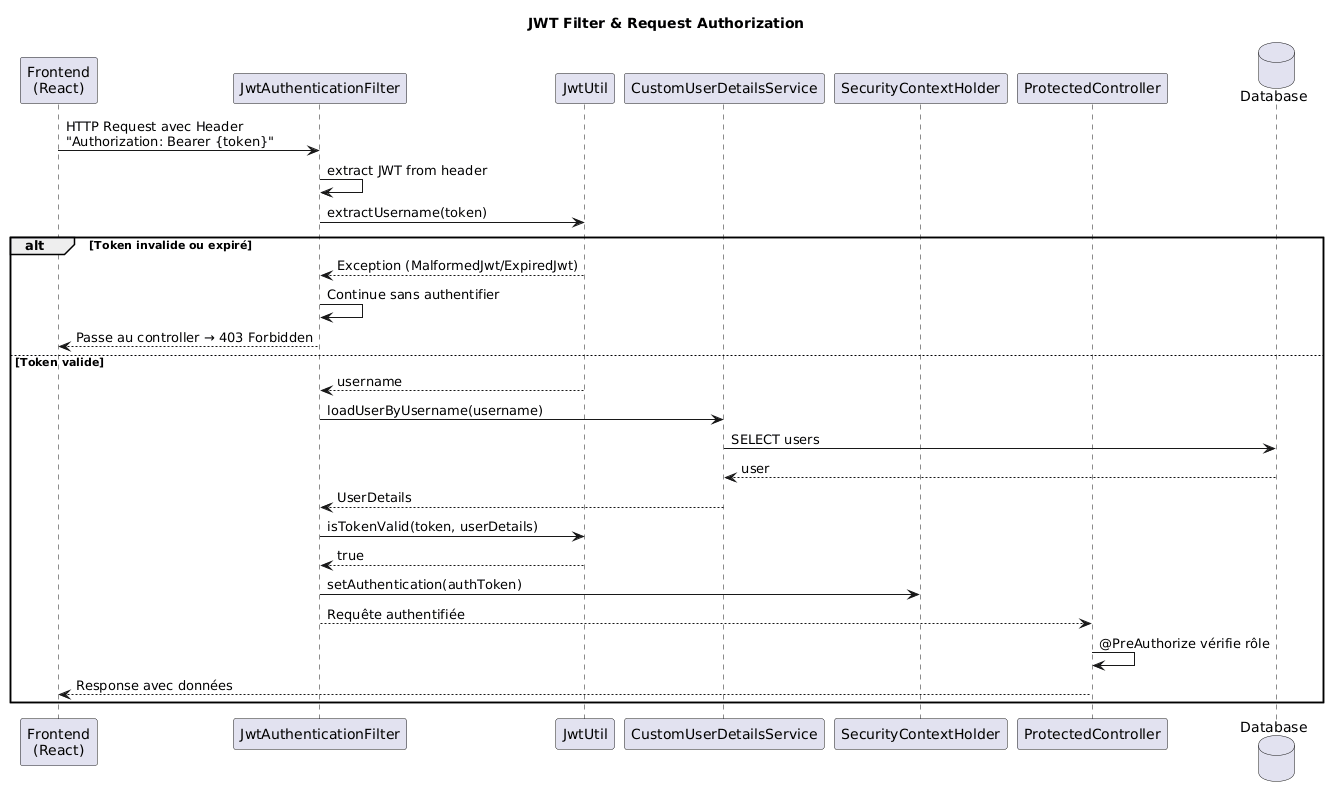

The diagram above was rendered by PlantUML. Its source (embedded in the PNG):
@startuml
title JWT Filter & Request Authorization

participant "Frontend\n(React)" as Frontend
participant "JwtAuthenticationFilter" as JwtFilter
participant "JwtUtil" as JwtUtil
participant "CustomUserDetailsService" as UserDetailsService
participant "SecurityContextHolder" as SecurityContext
participant "ProtectedController" as Controller
database "Database" as DB

Frontend -> JwtFilter: HTTP Request avec Header\n"Authorization: Bearer {token}"

JwtFilter -> JwtFilter: extract JWT from header
JwtFilter -> JwtUtil: extractUsername(token)

alt Token invalide ou expiré
    JwtUtil --> JwtFilter: Exception (MalformedJwt/ExpiredJwt)
    JwtFilter -> JwtFilter: Continue sans authentifier
    JwtFilter --> Frontend: Passe au controller → 403 Forbidden
else Token valide
    JwtUtil --> JwtFilter: username
    JwtFilter -> UserDetailsService: loadUserByUsername(username)
    UserDetailsService -> DB: SELECT users
    DB --> UserDetailsService: user
    UserDetailsService --> JwtFilter: UserDetails
    JwtFilter -> JwtUtil: isTokenValid(token, userDetails)
    JwtUtil --> JwtFilter: true
    JwtFilter -> SecurityContext: setAuthentication(authToken)
    JwtFilter --> Controller: Requête authentifiée
    Controller -> Controller: @PreAuthorize vérifie rôle
    Controller --> Frontend: Response avec données
end
@enduml